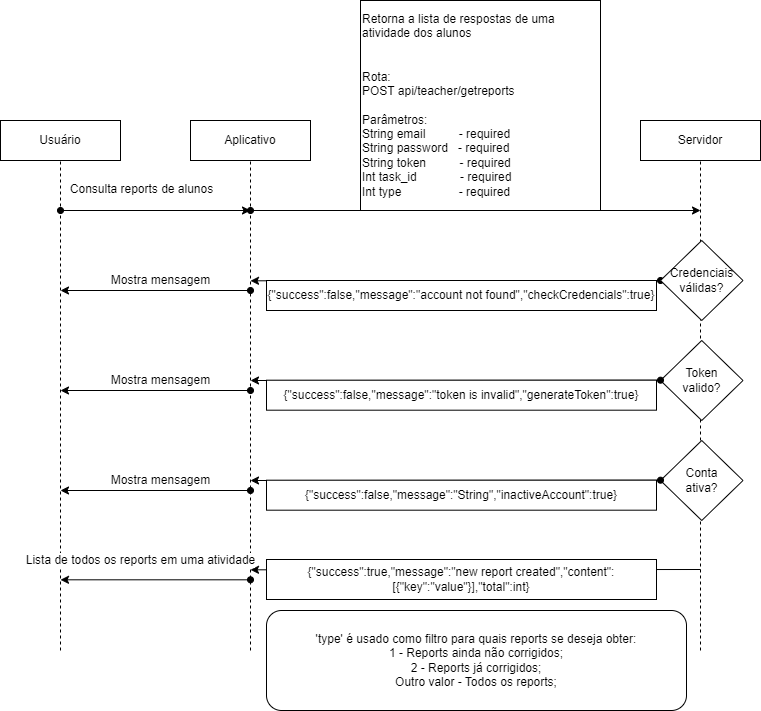

The diagram above was exported from draw.io. Its source (the exported page's mxGraphModel, read from the mxfile embedded in the PNG):
<mxGraphModel dx="1321" dy="1923" grid="1" gridSize="10" guides="1" tooltips="1" connect="1" arrows="1" fold="1" page="1" pageScale="1" pageWidth="827" pageHeight="1169" math="0" shadow="0">
  <root>
    <mxCell id="0" />
    <mxCell id="1" parent="0" />
    <mxCell id="30tgQYzJ1dkMxo4nxXS9-1" value="Usuário" style="rounded=0;whiteSpace=wrap;html=1;" vertex="1" parent="1">
      <mxGeometry x="60" y="110" width="120" height="40" as="geometry" />
    </mxCell>
    <mxCell id="30tgQYzJ1dkMxo4nxXS9-2" value="Aplicativo" style="rounded=0;whiteSpace=wrap;html=1;" vertex="1" parent="1">
      <mxGeometry x="250" y="110" width="120" height="40" as="geometry" />
    </mxCell>
    <mxCell id="30tgQYzJ1dkMxo4nxXS9-3" value="Servidor" style="rounded=0;whiteSpace=wrap;html=1;" vertex="1" parent="1">
      <mxGeometry x="700" y="110" width="120" height="40" as="geometry" />
    </mxCell>
    <mxCell id="30tgQYzJ1dkMxo4nxXS9-4" value="Retorna a lista de respostas de uma atividade dos alunos&lt;br&gt;&lt;br&gt;&lt;br&gt;Rota:&lt;br&gt;POST api/teacher/getreports&lt;br&gt;&lt;br&gt;Parâmetros:&lt;br&gt;String email&amp;nbsp; &amp;nbsp; &amp;nbsp; &amp;nbsp; &amp;nbsp; - required&lt;br&gt;String password&amp;nbsp; &amp;nbsp;- required&lt;br&gt;String token&amp;nbsp; &amp;nbsp; &amp;nbsp; &amp;nbsp; &amp;nbsp; - required&amp;nbsp;&lt;br&gt;Int task_id&amp;nbsp; &amp;nbsp; &amp;nbsp; &amp;nbsp; &amp;nbsp; &amp;nbsp; &amp;nbsp;- required&lt;br&gt;Int type&lt;span style=&quot;white-space: pre;&quot;&gt;&#09;&lt;/span&gt;&lt;span style=&quot;white-space: pre;&quot;&gt;&#09;&lt;/span&gt;&amp;nbsp; &amp;nbsp; &amp;nbsp;- required&amp;nbsp; &amp;nbsp; &amp;nbsp; &amp;nbsp;&amp;nbsp;" style="rounded=0;whiteSpace=wrap;html=1;align=left;" vertex="1" parent="1">
      <mxGeometry x="420" y="-10" width="240" height="210" as="geometry" />
    </mxCell>
    <mxCell id="30tgQYzJ1dkMxo4nxXS9-5" value="" style="endArrow=none;dashed=1;html=1;strokeWidth=1;rounded=0;entryX=0.5;entryY=1;entryDx=0;entryDy=0;" edge="1" parent="1" target="30tgQYzJ1dkMxo4nxXS9-1">
      <mxGeometry width="50" height="50" relative="1" as="geometry">
        <mxPoint x="120" y="640" as="sourcePoint" />
        <mxPoint x="180" y="200" as="targetPoint" />
      </mxGeometry>
    </mxCell>
    <mxCell id="30tgQYzJ1dkMxo4nxXS9-6" value="Consulta reports de alunos" style="edgeLabel;html=1;align=center;verticalAlign=middle;resizable=0;points=[];fontSize=12;" connectable="0" vertex="1" parent="30tgQYzJ1dkMxo4nxXS9-5">
      <mxGeometry x="0.9607" y="-2" relative="1" as="geometry">
        <mxPoint x="78" y="18" as="offset" />
      </mxGeometry>
    </mxCell>
    <mxCell id="30tgQYzJ1dkMxo4nxXS9-7" value="" style="endArrow=none;dashed=1;html=1;strokeWidth=1;rounded=0;entryX=0.5;entryY=1;entryDx=0;entryDy=0;" edge="1" parent="1" target="30tgQYzJ1dkMxo4nxXS9-2">
      <mxGeometry width="50" height="50" relative="1" as="geometry">
        <mxPoint x="310" y="640" as="sourcePoint" />
        <mxPoint x="130" y="159.99999999999977" as="targetPoint" />
      </mxGeometry>
    </mxCell>
    <mxCell id="30tgQYzJ1dkMxo4nxXS9-8" value="" style="endArrow=none;dashed=1;html=1;strokeWidth=1;rounded=0;entryX=0.5;entryY=1;entryDx=0;entryDy=0;" edge="1" parent="1" target="30tgQYzJ1dkMxo4nxXS9-3">
      <mxGeometry width="50" height="50" relative="1" as="geometry">
        <mxPoint x="760" y="640" as="sourcePoint" />
        <mxPoint x="760" y="160" as="targetPoint" />
      </mxGeometry>
    </mxCell>
    <mxCell id="30tgQYzJ1dkMxo4nxXS9-9" value="" style="endArrow=classic;html=1;rounded=0;strokeWidth=1;fontSize=12;startArrow=oval;startFill=1;" edge="1" parent="1">
      <mxGeometry width="50" height="50" relative="1" as="geometry">
        <mxPoint x="120" y="200" as="sourcePoint" />
        <mxPoint x="310" y="200" as="targetPoint" />
      </mxGeometry>
    </mxCell>
    <mxCell id="30tgQYzJ1dkMxo4nxXS9-10" value="" style="endArrow=classic;html=1;rounded=0;strokeWidth=1;fontSize=12;startArrow=oval;startFill=1;" edge="1" parent="1">
      <mxGeometry width="50" height="50" relative="1" as="geometry">
        <mxPoint x="310" y="200" as="sourcePoint" />
        <mxPoint x="760" y="200" as="targetPoint" />
      </mxGeometry>
    </mxCell>
    <mxCell id="30tgQYzJ1dkMxo4nxXS9-11" style="edgeStyle=orthogonalEdgeStyle;rounded=0;orthogonalLoop=1;jettySize=auto;html=1;exitX=0;exitY=0.5;exitDx=0;exitDy=0;strokeWidth=1;fontSize=12;startArrow=oval;startFill=1;" edge="1" parent="1" source="30tgQYzJ1dkMxo4nxXS9-12">
      <mxGeometry relative="1" as="geometry">
        <mxPoint x="310" y="270.31034482758605" as="targetPoint" />
      </mxGeometry>
    </mxCell>
    <mxCell id="30tgQYzJ1dkMxo4nxXS9-12" value="Credenciais válidas?" style="rhombus;whiteSpace=wrap;html=1;fontSize=12;" vertex="1" parent="1">
      <mxGeometry x="720" y="230" width="82.5" height="80" as="geometry" />
    </mxCell>
    <mxCell id="30tgQYzJ1dkMxo4nxXS9-13" value="{&quot;success&quot;:false,&quot;message&quot;:&quot;account not found&quot;,&quot;checkCredencials&quot;:true}" style="rounded=0;whiteSpace=wrap;html=1;fontSize=12;" vertex="1" parent="1">
      <mxGeometry x="326" y="270" width="390" height="30" as="geometry" />
    </mxCell>
    <mxCell id="30tgQYzJ1dkMxo4nxXS9-14" value="Mostra mensagem" style="endArrow=classic;html=1;rounded=0;strokeWidth=1;fontSize=12;startArrow=oval;startFill=1;" edge="1" parent="1">
      <mxGeometry x="-0.0526" y="-10" width="50" height="50" relative="1" as="geometry">
        <mxPoint x="310" y="279.9996551724139" as="sourcePoint" />
        <mxPoint x="120" y="279.9996551724139" as="targetPoint" />
        <mxPoint as="offset" />
      </mxGeometry>
    </mxCell>
    <mxCell id="30tgQYzJ1dkMxo4nxXS9-15" value="Token &lt;br&gt;valido?" style="rhombus;whiteSpace=wrap;html=1;fontSize=12;" vertex="1" parent="1">
      <mxGeometry x="720" y="330" width="82.5" height="80" as="geometry" />
    </mxCell>
    <mxCell id="30tgQYzJ1dkMxo4nxXS9-16" style="rounded=0;orthogonalLoop=1;jettySize=auto;html=1;exitX=0;exitY=0.5;exitDx=0;exitDy=0;strokeWidth=1;fontSize=12;startArrow=oval;startFill=1;" edge="1" parent="1">
      <mxGeometry relative="1" as="geometry">
        <mxPoint x="310" y="370.0003448275861" as="targetPoint" />
        <mxPoint x="720" y="369.6899999999996" as="sourcePoint" />
      </mxGeometry>
    </mxCell>
    <mxCell id="30tgQYzJ1dkMxo4nxXS9-17" value="{&quot;success&quot;:false,&quot;message&quot;:&quot;token is invalid&quot;,&quot;generateToken&quot;:true}" style="rounded=0;whiteSpace=wrap;html=1;fontSize=12;" vertex="1" parent="1">
      <mxGeometry x="326" y="369.69" width="390" height="30" as="geometry" />
    </mxCell>
    <mxCell id="30tgQYzJ1dkMxo4nxXS9-18" value="Mostra mensagem" style="endArrow=classic;html=1;rounded=0;strokeWidth=1;fontSize=12;startArrow=oval;startFill=1;" edge="1" parent="1">
      <mxGeometry x="-0.0526" y="-10" width="50" height="50" relative="1" as="geometry">
        <mxPoint x="310" y="379.99965517241344" as="sourcePoint" />
        <mxPoint x="120" y="379.99965517241344" as="targetPoint" />
        <mxPoint as="offset" />
      </mxGeometry>
    </mxCell>
    <mxCell id="30tgQYzJ1dkMxo4nxXS9-19" value="Conta &lt;br&gt;ativa?" style="rhombus;whiteSpace=wrap;html=1;fontSize=12;" vertex="1" parent="1">
      <mxGeometry x="720" y="430" width="82.5" height="80" as="geometry" />
    </mxCell>
    <mxCell id="30tgQYzJ1dkMxo4nxXS9-20" style="rounded=0;orthogonalLoop=1;jettySize=auto;html=1;exitX=0;exitY=0.5;exitDx=0;exitDy=0;strokeWidth=1;fontSize=12;startArrow=oval;startFill=1;" edge="1" parent="1">
      <mxGeometry relative="1" as="geometry">
        <mxPoint x="310" y="470.0003448275861" as="targetPoint" />
        <mxPoint x="720" y="469.6899999999996" as="sourcePoint" />
      </mxGeometry>
    </mxCell>
    <mxCell id="30tgQYzJ1dkMxo4nxXS9-21" value="{&quot;success&quot;:false,&quot;message&quot;:&quot;String&quot;,&quot;inactiveAccount&quot;:true}" style="rounded=0;whiteSpace=wrap;html=1;fontSize=12;" vertex="1" parent="1">
      <mxGeometry x="326" y="469.69" width="390" height="30" as="geometry" />
    </mxCell>
    <mxCell id="30tgQYzJ1dkMxo4nxXS9-22" value="Mostra mensagem" style="endArrow=classic;html=1;rounded=0;strokeWidth=1;fontSize=12;startArrow=oval;startFill=1;" edge="1" parent="1">
      <mxGeometry x="-0.0526" y="-10" width="50" height="50" relative="1" as="geometry">
        <mxPoint x="310" y="479.99965517241344" as="sourcePoint" />
        <mxPoint x="120" y="479.99965517241344" as="targetPoint" />
        <mxPoint as="offset" />
      </mxGeometry>
    </mxCell>
    <mxCell id="30tgQYzJ1dkMxo4nxXS9-23" style="rounded=0;orthogonalLoop=1;jettySize=auto;html=1;strokeWidth=1;fontSize=12;startArrow=none;startFill=0;" edge="1" parent="1">
      <mxGeometry relative="1" as="geometry">
        <mxPoint x="310" y="559.310344827586" as="targetPoint" />
        <mxPoint x="760" y="559" as="sourcePoint" />
      </mxGeometry>
    </mxCell>
    <mxCell id="30tgQYzJ1dkMxo4nxXS9-24" value="{&quot;success&quot;:true,&quot;message&quot;:&quot;new report created&quot;,&quot;content&quot;:[{&quot;key&quot;:&quot;value&quot;}],&quot;total&quot;:int}" style="rounded=0;whiteSpace=wrap;html=1;fontSize=12;" vertex="1" parent="1">
      <mxGeometry x="326" y="549" width="390" height="40" as="geometry" />
    </mxCell>
    <mxCell id="30tgQYzJ1dkMxo4nxXS9-25" value="Lista de todos os reports em uma atividade" style="endArrow=classic;html=1;rounded=0;strokeWidth=1;fontSize=12;startArrow=oval;startFill=1;" edge="1" parent="1">
      <mxGeometry x="0.1579" y="-19" width="50" height="50" relative="1" as="geometry">
        <mxPoint x="310" y="569.3096551724134" as="sourcePoint" />
        <mxPoint x="120" y="569.3096551724134" as="targetPoint" />
        <mxPoint as="offset" />
      </mxGeometry>
    </mxCell>
    <mxCell id="30tgQYzJ1dkMxo4nxXS9-26" value="'type' é usado como filtro para quais reports se deseja obter:&lt;br&gt;1 - Reports ainda não corrigidos;&lt;br&gt;2 - Reports já corrigidos;&lt;br&gt;Outro valor - Todos os reports;" style="rounded=1;whiteSpace=wrap;html=1;" vertex="1" parent="1">
      <mxGeometry x="326" y="600" width="420" height="100" as="geometry" />
    </mxCell>
  </root>
</mxGraphModel>